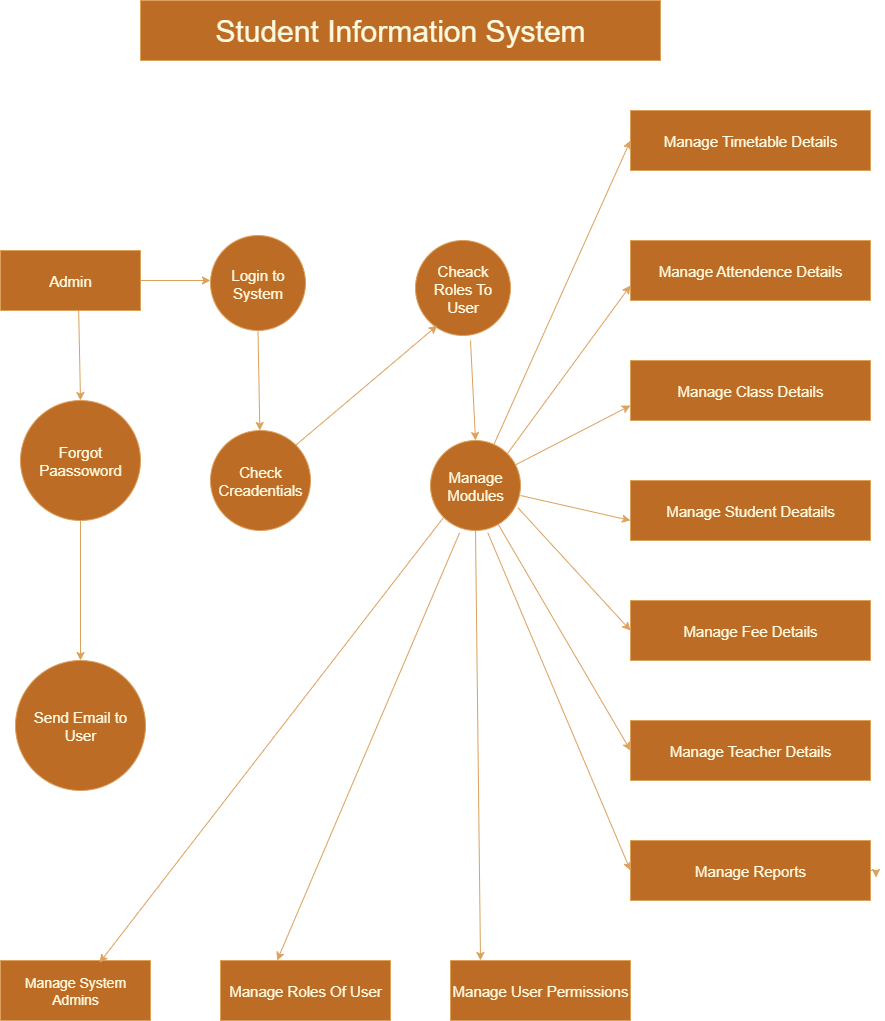

The diagram above was exported from draw.io. Its source (the exported page's mxGraphModel, read from the mxfile embedded in the PNG):
<mxGraphModel dx="1042" dy="562" grid="1" gridSize="10" guides="1" tooltips="1" connect="1" arrows="1" fold="1" page="1" pageScale="1" pageWidth="850" pageHeight="1100" math="0" shadow="0">
  <root>
    <mxCell id="0" />
    <mxCell id="1" parent="0" />
    <mxCell id="skyt4-DzAliow7mKxUeF-1" value="&lt;font style=&quot;font-size: 15px;&quot;&gt;Manage Timetable Details&lt;/font&gt;" style="rounded=0;whiteSpace=wrap;html=1;fillColor=#BC6C25;labelBackgroundColor=none;strokeColor=#DDA15E;fontColor=#FEFAE0;" vertex="1" parent="1">
      <mxGeometry x="640" y="110" width="240" height="60" as="geometry" />
    </mxCell>
    <mxCell id="skyt4-DzAliow7mKxUeF-2" value="&lt;font style=&quot;font-size: 15px;&quot;&gt;Manage Attendence Details&lt;/font&gt;" style="rounded=0;whiteSpace=wrap;html=1;fillColor=#BC6C25;labelBackgroundColor=none;strokeColor=#DDA15E;fontColor=#FEFAE0;" vertex="1" parent="1">
      <mxGeometry x="640" y="240" width="240" height="60" as="geometry" />
    </mxCell>
    <mxCell id="skyt4-DzAliow7mKxUeF-3" value="&lt;font style=&quot;font-size: 15px;&quot;&gt;Manage Class Details&lt;/font&gt;" style="rounded=0;whiteSpace=wrap;html=1;fillColor=#BC6C25;labelBackgroundColor=none;strokeColor=#DDA15E;fontColor=#FEFAE0;" vertex="1" parent="1">
      <mxGeometry x="640" y="360" width="240" height="60" as="geometry" />
    </mxCell>
    <mxCell id="skyt4-DzAliow7mKxUeF-4" value="&lt;font style=&quot;font-size: 15px;&quot;&gt;Manage Student Deatails&lt;/font&gt;" style="rounded=0;whiteSpace=wrap;html=1;fillColor=#BC6C25;labelBackgroundColor=none;strokeColor=#DDA15E;fontColor=#FEFAE0;" vertex="1" parent="1">
      <mxGeometry x="640" y="480" width="240" height="60" as="geometry" />
    </mxCell>
    <mxCell id="skyt4-DzAliow7mKxUeF-6" value="&lt;font style=&quot;font-size: 15px;&quot;&gt;Manage Fee Details&lt;/font&gt;" style="rounded=0;whiteSpace=wrap;html=1;fillColor=#BC6C25;labelBackgroundColor=none;strokeColor=#DDA15E;fontColor=#FEFAE0;" vertex="1" parent="1">
      <mxGeometry x="640" y="600" width="240" height="60" as="geometry" />
    </mxCell>
    <mxCell id="skyt4-DzAliow7mKxUeF-15" style="edgeStyle=orthogonalEdgeStyle;rounded=0;orthogonalLoop=1;jettySize=auto;html=1;exitX=1;exitY=0.5;exitDx=0;exitDy=0;labelBackgroundColor=none;strokeColor=#DDA15E;fontColor=default;" edge="1" parent="1" source="skyt4-DzAliow7mKxUeF-7">
      <mxGeometry relative="1" as="geometry">
        <mxPoint x="880" y="750" as="targetPoint" />
      </mxGeometry>
    </mxCell>
    <mxCell id="skyt4-DzAliow7mKxUeF-7" value="&lt;font style=&quot;font-size: 15px;&quot;&gt;Manage Teacher Details&lt;/font&gt;" style="rounded=0;whiteSpace=wrap;html=1;fillColor=#BC6C25;labelBackgroundColor=none;strokeColor=#DDA15E;fontColor=#FEFAE0;" vertex="1" parent="1">
      <mxGeometry x="640" y="720" width="240" height="60" as="geometry" />
    </mxCell>
    <mxCell id="skyt4-DzAliow7mKxUeF-8" value="&lt;font style=&quot;font-size: 15px;&quot;&gt;Manage Reports&lt;/font&gt;" style="rounded=0;whiteSpace=wrap;html=1;fillColor=#BC6C25;labelBackgroundColor=none;strokeColor=#DDA15E;fontColor=#FEFAE0;" vertex="1" parent="1">
      <mxGeometry x="640" y="840" width="240" height="60" as="geometry" />
    </mxCell>
    <mxCell id="skyt4-DzAliow7mKxUeF-11" value="&lt;font style=&quot;font-size: 30px;&quot;&gt;Student Information System&lt;/font&gt;" style="rounded=0;whiteSpace=wrap;html=1;fillColor=#BC6C25;labelBackgroundColor=none;strokeColor=#DDA15E;fontColor=#FEFAE0;" vertex="1" parent="1">
      <mxGeometry x="150" width="520" height="60" as="geometry" />
    </mxCell>
    <mxCell id="skyt4-DzAliow7mKxUeF-16" style="edgeStyle=orthogonalEdgeStyle;rounded=0;orthogonalLoop=1;jettySize=auto;html=1;exitX=1;exitY=0.5;exitDx=0;exitDy=0;entryX=1.023;entryY=0.617;entryDx=0;entryDy=0;entryPerimeter=0;labelBackgroundColor=none;strokeColor=#DDA15E;fontColor=default;" edge="1" parent="1" source="skyt4-DzAliow7mKxUeF-8" target="skyt4-DzAliow7mKxUeF-8">
      <mxGeometry relative="1" as="geometry" />
    </mxCell>
    <mxCell id="skyt4-DzAliow7mKxUeF-17" value="&lt;font style=&quot;font-size: 15px;&quot;&gt;Cheack Roles To User&lt;/font&gt;" style="ellipse;whiteSpace=wrap;html=1;aspect=fixed;fillColor=#BC6C25;labelBackgroundColor=none;strokeColor=#DDA15E;fontColor=#FEFAE0;" vertex="1" parent="1">
      <mxGeometry x="425" y="240" width="95" height="95" as="geometry" />
    </mxCell>
    <mxCell id="skyt4-DzAliow7mKxUeF-18" value="&lt;font style=&quot;font-size: 15px;&quot;&gt;Manage Modules&lt;/font&gt;" style="ellipse;whiteSpace=wrap;html=1;aspect=fixed;fillColor=#BC6C25;labelBackgroundColor=none;strokeColor=#DDA15E;fontColor=#FEFAE0;" vertex="1" parent="1">
      <mxGeometry x="440" y="440" width="90" height="90" as="geometry" />
    </mxCell>
    <mxCell id="skyt4-DzAliow7mKxUeF-21" value="&lt;font style=&quot;font-size: 15px;&quot;&gt;Login to System&lt;/font&gt;" style="ellipse;whiteSpace=wrap;html=1;aspect=fixed;fillColor=#BC6C25;labelBackgroundColor=none;strokeColor=#DDA15E;fontColor=#FEFAE0;" vertex="1" parent="1">
      <mxGeometry x="220" y="235" width="95" height="95" as="geometry" />
    </mxCell>
    <mxCell id="skyt4-DzAliow7mKxUeF-22" value="&lt;font style=&quot;font-size: 15px;&quot;&gt;Check Creadentials&lt;/font&gt;" style="ellipse;whiteSpace=wrap;html=1;aspect=fixed;fillColor=#BC6C25;labelBackgroundColor=none;strokeColor=#DDA15E;fontColor=#FEFAE0;" vertex="1" parent="1">
      <mxGeometry x="220" y="430" width="100" height="100" as="geometry" />
    </mxCell>
    <mxCell id="skyt4-DzAliow7mKxUeF-24" value="&lt;font style=&quot;font-size: 15px;&quot;&gt;Admin&lt;/font&gt;" style="rounded=0;whiteSpace=wrap;html=1;fillColor=#BC6C25;labelBackgroundColor=none;strokeColor=#DDA15E;fontColor=#FEFAE0;" vertex="1" parent="1">
      <mxGeometry x="10" y="250" width="140" height="60" as="geometry" />
    </mxCell>
    <mxCell id="skyt4-DzAliow7mKxUeF-25" value="&lt;font style=&quot;font-size: 15px;&quot;&gt;Forgot Paassoword&lt;/font&gt;" style="ellipse;whiteSpace=wrap;html=1;aspect=fixed;fillColor=#BC6C25;labelBackgroundColor=none;strokeColor=#DDA15E;fontColor=#FEFAE0;" vertex="1" parent="1">
      <mxGeometry x="30" y="400" width="120" height="120" as="geometry" />
    </mxCell>
    <mxCell id="skyt4-DzAliow7mKxUeF-26" value="&lt;font style=&quot;font-size: 15px;&quot;&gt;Send Email to User&lt;/font&gt;" style="ellipse;whiteSpace=wrap;html=1;aspect=fixed;fillColor=#BC6C25;labelBackgroundColor=none;strokeColor=#DDA15E;fontColor=#FEFAE0;" vertex="1" parent="1">
      <mxGeometry x="25" y="660" width="130" height="130" as="geometry" />
    </mxCell>
    <mxCell id="skyt4-DzAliow7mKxUeF-27" value="&lt;font style=&quot;font-size: 14px;&quot;&gt;Manage System Admins&lt;/font&gt;" style="rounded=0;whiteSpace=wrap;html=1;fillColor=#BC6C25;labelBackgroundColor=none;strokeColor=#DDA15E;fontColor=#FEFAE0;" vertex="1" parent="1">
      <mxGeometry x="10" y="960" width="150" height="60" as="geometry" />
    </mxCell>
    <mxCell id="skyt4-DzAliow7mKxUeF-28" value="&lt;font style=&quot;font-size: 15px;&quot;&gt;Manage Roles Of User&lt;/font&gt;" style="rounded=0;whiteSpace=wrap;html=1;fillColor=#BC6C25;labelBackgroundColor=none;strokeColor=#DDA15E;fontColor=#FEFAE0;" vertex="1" parent="1">
      <mxGeometry x="230" y="960" width="170" height="60" as="geometry" />
    </mxCell>
    <mxCell id="skyt4-DzAliow7mKxUeF-29" value="&lt;font style=&quot;font-size: 15px;&quot;&gt;Manage User Permissions&lt;/font&gt;" style="rounded=0;whiteSpace=wrap;html=1;fillColor=#BC6C25;labelBackgroundColor=none;strokeColor=#DDA15E;fontColor=#FEFAE0;" vertex="1" parent="1">
      <mxGeometry x="460" y="960" width="180" height="60" as="geometry" />
    </mxCell>
    <mxCell id="skyt4-DzAliow7mKxUeF-31" value="" style="endArrow=classic;html=1;rounded=0;entryX=0;entryY=0.5;entryDx=0;entryDy=0;exitX=1;exitY=0.5;exitDx=0;exitDy=0;labelBackgroundColor=none;strokeColor=#DDA15E;fontColor=default;" edge="1" parent="1">
      <mxGeometry width="50" height="50" relative="1" as="geometry">
        <mxPoint x="530" y="495" as="sourcePoint" />
        <mxPoint x="640" y="520" as="targetPoint" />
      </mxGeometry>
    </mxCell>
    <mxCell id="skyt4-DzAliow7mKxUeF-34" value="" style="endArrow=classic;html=1;rounded=0;entryX=0;entryY=0.75;entryDx=0;entryDy=0;labelBackgroundColor=none;strokeColor=#DDA15E;fontColor=default;" edge="1" parent="1" source="skyt4-DzAliow7mKxUeF-18" target="skyt4-DzAliow7mKxUeF-3">
      <mxGeometry width="50" height="50" relative="1" as="geometry">
        <mxPoint x="490" y="540" as="sourcePoint" />
        <mxPoint x="540" y="490" as="targetPoint" />
      </mxGeometry>
    </mxCell>
    <mxCell id="skyt4-DzAliow7mKxUeF-35" value="" style="endArrow=classic;html=1;rounded=0;entryX=0;entryY=0.75;entryDx=0;entryDy=0;exitX=1;exitY=0;exitDx=0;exitDy=0;labelBackgroundColor=none;strokeColor=#DDA15E;fontColor=default;" edge="1" parent="1" source="skyt4-DzAliow7mKxUeF-18" target="skyt4-DzAliow7mKxUeF-2">
      <mxGeometry width="50" height="50" relative="1" as="geometry">
        <mxPoint x="490" y="540" as="sourcePoint" />
        <mxPoint x="540" y="490" as="targetPoint" />
        <Array as="points" />
      </mxGeometry>
    </mxCell>
    <mxCell id="skyt4-DzAliow7mKxUeF-36" value="" style="endArrow=classic;html=1;rounded=0;entryX=0;entryY=0.5;entryDx=0;entryDy=0;exitX=0.973;exitY=0.749;exitDx=0;exitDy=0;exitPerimeter=0;labelBackgroundColor=none;strokeColor=#DDA15E;fontColor=default;" edge="1" parent="1" source="skyt4-DzAliow7mKxUeF-18" target="skyt4-DzAliow7mKxUeF-6">
      <mxGeometry width="50" height="50" relative="1" as="geometry">
        <mxPoint x="490" y="540" as="sourcePoint" />
        <mxPoint x="540" y="490" as="targetPoint" />
      </mxGeometry>
    </mxCell>
    <mxCell id="skyt4-DzAliow7mKxUeF-38" value="" style="endArrow=classic;html=1;rounded=0;entryX=0;entryY=0.5;entryDx=0;entryDy=0;labelBackgroundColor=none;strokeColor=#DDA15E;fontColor=default;" edge="1" parent="1" source="skyt4-DzAliow7mKxUeF-18" target="skyt4-DzAliow7mKxUeF-7">
      <mxGeometry width="50" height="50" relative="1" as="geometry">
        <mxPoint x="490" y="540" as="sourcePoint" />
        <mxPoint x="540" y="490" as="targetPoint" />
      </mxGeometry>
    </mxCell>
    <mxCell id="skyt4-DzAliow7mKxUeF-39" value="" style="endArrow=classic;html=1;rounded=0;entryX=0;entryY=0.5;entryDx=0;entryDy=0;exitX=0.636;exitY=1.024;exitDx=0;exitDy=0;exitPerimeter=0;labelBackgroundColor=none;strokeColor=#DDA15E;fontColor=default;" edge="1" parent="1" source="skyt4-DzAliow7mKxUeF-18" target="skyt4-DzAliow7mKxUeF-8">
      <mxGeometry width="50" height="50" relative="1" as="geometry">
        <mxPoint x="500" y="540" as="sourcePoint" />
        <mxPoint x="540" y="740" as="targetPoint" />
      </mxGeometry>
    </mxCell>
    <mxCell id="skyt4-DzAliow7mKxUeF-40" value="" style="endArrow=classic;html=1;rounded=0;entryX=0.66;entryY=0.037;entryDx=0;entryDy=0;entryPerimeter=0;exitX=0;exitY=1;exitDx=0;exitDy=0;labelBackgroundColor=none;strokeColor=#DDA15E;fontColor=default;" edge="1" parent="1" source="skyt4-DzAliow7mKxUeF-18" target="skyt4-DzAliow7mKxUeF-27">
      <mxGeometry width="50" height="50" relative="1" as="geometry">
        <mxPoint x="490" y="790" as="sourcePoint" />
        <mxPoint x="540" y="740" as="targetPoint" />
      </mxGeometry>
    </mxCell>
    <mxCell id="skyt4-DzAliow7mKxUeF-41" value="" style="endArrow=classic;html=1;rounded=0;entryX=0.333;entryY=0;entryDx=0;entryDy=0;entryPerimeter=0;exitX=0.324;exitY=1.024;exitDx=0;exitDy=0;exitPerimeter=0;labelBackgroundColor=none;strokeColor=#DDA15E;fontColor=default;" edge="1" parent="1" source="skyt4-DzAliow7mKxUeF-18" target="skyt4-DzAliow7mKxUeF-28">
      <mxGeometry width="50" height="50" relative="1" as="geometry">
        <mxPoint x="490" y="790" as="sourcePoint" />
        <mxPoint x="540" y="740" as="targetPoint" />
      </mxGeometry>
    </mxCell>
    <mxCell id="skyt4-DzAliow7mKxUeF-42" value="" style="endArrow=classic;html=1;rounded=0;exitX=0.5;exitY=1;exitDx=0;exitDy=0;labelBackgroundColor=none;strokeColor=#DDA15E;fontColor=default;" edge="1" parent="1" source="skyt4-DzAliow7mKxUeF-18">
      <mxGeometry width="50" height="50" relative="1" as="geometry">
        <mxPoint x="480" y="550" as="sourcePoint" />
        <mxPoint x="490" y="960" as="targetPoint" />
      </mxGeometry>
    </mxCell>
    <mxCell id="skyt4-DzAliow7mKxUeF-46" value="" style="endArrow=classic;html=1;rounded=0;entryX=0.5;entryY=0;entryDx=0;entryDy=0;labelBackgroundColor=none;strokeColor=#DDA15E;fontColor=default;" edge="1" parent="1" target="skyt4-DzAliow7mKxUeF-18">
      <mxGeometry width="50" height="50" relative="1" as="geometry">
        <mxPoint x="480" y="340" as="sourcePoint" />
        <mxPoint x="480" y="430" as="targetPoint" />
      </mxGeometry>
    </mxCell>
    <mxCell id="skyt4-DzAliow7mKxUeF-47" value="" style="endArrow=classic;html=1;rounded=0;entryX=0.229;entryY=0.895;entryDx=0;entryDy=0;entryPerimeter=0;exitX=1;exitY=0;exitDx=0;exitDy=0;labelBackgroundColor=none;strokeColor=#DDA15E;fontColor=default;" edge="1" parent="1" source="skyt4-DzAliow7mKxUeF-22" target="skyt4-DzAliow7mKxUeF-17">
      <mxGeometry width="50" height="50" relative="1" as="geometry">
        <mxPoint x="470" y="570" as="sourcePoint" />
        <mxPoint x="450" y="350" as="targetPoint" />
      </mxGeometry>
    </mxCell>
    <mxCell id="skyt4-DzAliow7mKxUeF-48" value="" style="endArrow=classic;html=1;rounded=0;exitX=1;exitY=0.5;exitDx=0;exitDy=0;labelBackgroundColor=none;strokeColor=#DDA15E;fontColor=default;" edge="1" parent="1" source="skyt4-DzAliow7mKxUeF-24">
      <mxGeometry width="50" height="50" relative="1" as="geometry">
        <mxPoint x="170" y="280" as="sourcePoint" />
        <mxPoint x="220" y="280" as="targetPoint" />
      </mxGeometry>
    </mxCell>
    <mxCell id="skyt4-DzAliow7mKxUeF-49" value="" style="endArrow=classic;html=1;rounded=0;exitX=0.5;exitY=1;exitDx=0;exitDy=0;entryX=0.5;entryY=0;entryDx=0;entryDy=0;labelBackgroundColor=none;strokeColor=#DDA15E;fontColor=default;" edge="1" parent="1" target="skyt4-DzAliow7mKxUeF-25">
      <mxGeometry width="50" height="50" relative="1" as="geometry">
        <mxPoint x="88.18" y="310" as="sourcePoint" />
        <mxPoint x="91.8200000000001" y="397" as="targetPoint" />
      </mxGeometry>
    </mxCell>
    <mxCell id="skyt4-DzAliow7mKxUeF-50" value="" style="endArrow=classic;html=1;rounded=0;exitX=0.5;exitY=1;exitDx=0;exitDy=0;entryX=0.5;entryY=0;entryDx=0;entryDy=0;labelBackgroundColor=none;strokeColor=#DDA15E;fontColor=default;" edge="1" parent="1" source="skyt4-DzAliow7mKxUeF-25" target="skyt4-DzAliow7mKxUeF-26">
      <mxGeometry width="50" height="50" relative="1" as="geometry">
        <mxPoint x="96.51999999999997" y="518.56" as="sourcePoint" />
        <mxPoint x="93" y="650" as="targetPoint" />
      </mxGeometry>
    </mxCell>
    <mxCell id="skyt4-DzAliow7mKxUeF-51" value="" style="endArrow=classic;html=1;rounded=0;exitX=0.5;exitY=1;exitDx=0;exitDy=0;labelBackgroundColor=none;strokeColor=#DDA15E;fontColor=default;" edge="1" parent="1" source="skyt4-DzAliow7mKxUeF-21" target="skyt4-DzAliow7mKxUeF-22">
      <mxGeometry width="50" height="50" relative="1" as="geometry">
        <mxPoint x="268" y="340" as="sourcePoint" />
        <mxPoint x="520" y="500" as="targetPoint" />
      </mxGeometry>
    </mxCell>
    <mxCell id="skyt4-DzAliow7mKxUeF-54" value="" style="endArrow=classic;html=1;rounded=0;entryX=0;entryY=0.5;entryDx=0;entryDy=0;labelBackgroundColor=none;strokeColor=#DDA15E;fontColor=default;" edge="1" parent="1" source="skyt4-DzAliow7mKxUeF-18" target="skyt4-DzAliow7mKxUeF-1">
      <mxGeometry width="50" height="50" relative="1" as="geometry">
        <mxPoint x="430" y="100" as="sourcePoint" />
        <mxPoint x="480" y="50" as="targetPoint" />
      </mxGeometry>
    </mxCell>
  </root>
</mxGraphModel>